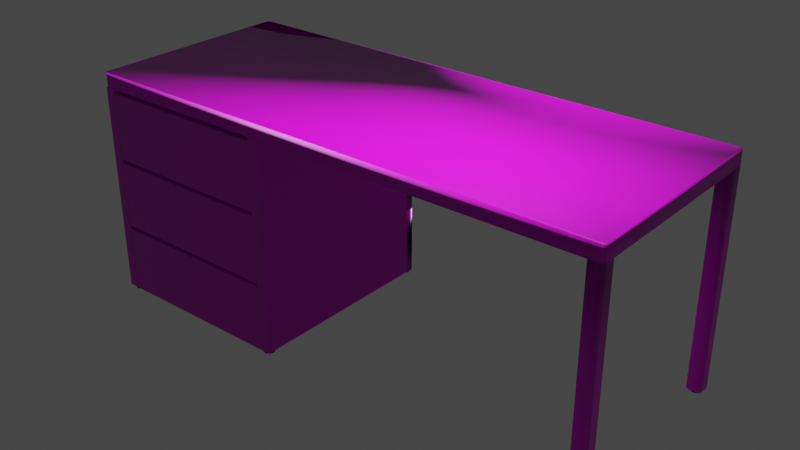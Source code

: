 # Source: Desk.blend  (saved by Blender 2.93.20; exported with 4.5.12 LTS)
import bpy
from mathutils import Matrix  # noqa: F401  (used for matrix-valued properties, if any)

bpy.ops.wm.read_factory_settings(use_empty=True)
scene = bpy.context.scene
scene.name = 'Scene'

# ---- collections
col_collection = bpy.data.collections.new('Collection'); scene.collection.children.link(col_collection)

# ---- images (referenced by path relative to the original .blend; pixels are not part of the script)
import os
ASSET_DIR = os.environ.get("B2B_ASSET_DIR", "")  # directory of the original .blend (textures are referenced by path, not embedded)
HERE = os.path.dirname(os.path.abspath(__file__))  # packed textures are extracted next to this script under _unpacked/

def load_image(name, relpath, width, height, colorspace="sRGB"):
    """Load a texture the original file referenced (path relative to the .blend, or extracted next to this script)."""
    p = next((c for c in (os.path.join(HERE, relpath), os.path.join(ASSET_DIR, relpath)) if relpath and os.path.exists(c)), "")
    if p:
        img = bpy.data.images.load(p, check_existing=True)
        img.name = name
    else:  # same state as the original file: an image datablock whose file is absent (Cycles renders it pink)
        img = bpy.data.images.new(name, width, height)
        img.source = "FILE"
        img.filepath = "//" + (relpath or name)
    img.colorspace_settings.name = colorspace
    return img
img_wood_016_normal_jpg = load_image('Wood_016_normal.jpg', 'Wood_016_SD/Wood_016_normal.jpg', 1024, 1024, 'Non-Color')
img_wood_016_ambientocclusion_jpg = load_image('Wood_016_ambientOcclusion.jpg', 'Wood_016_SD/Wood_016_ambientOcclusion.jpg', 1024, 1024, 'sRGB')
img_wood_016_basecolor_jpg = load_image('Wood_016_basecolor.jpg', 'Wood_016_SD/Wood_016_basecolor.jpg', 1024, 1024, 'sRGB')
img_wood_016_height_png = load_image('Wood_016_height.png', 'Wood_016_SD/Wood_016_height.png', 1024, 1024, 'sRGB')
img_wood_016_roughness_jpg = load_image('Wood_016_roughness.jpg', 'Wood_016_SD/Wood_016_roughness.jpg', 1024, 1024, 'Non-Color')

# ---- materials (node trees are filled in below, after node groups)
mat_woodendesk = bpy.data.materials.new('WoodenDesk')
mat_woodendesk.alpha_threshold = 0.0
mat_woodendesk.use_transparent_shadow = False
mat_woodendesk.line_color = (0.0, 0.0, 0.0, 1.0)
mat_material = bpy.data.materials.new('Material')
mat_material.use_transparent_shadow = False
mat_material.diffuse_color = (0.0, 0.0, 0.0, 1.0)
mat_woodendesk_001 = bpy.data.materials.new('WoodenDesk.001')
mat_woodendesk_001.alpha_threshold = 0.0
mat_woodendesk_001.use_transparent_shadow = False
mat_woodendesk_001.line_color = (0.0, 0.0, 0.0, 1.0)
mat_handle = bpy.data.materials.new('Handle')
mat_handle.use_transparent_shadow = False

# ---- material node trees
mat_woodendesk.use_nodes = True; mat_woodendesk.node_tree.nodes.clear()
_N = mat_woodendesk.node_tree.nodes; _L = mat_woodendesk.node_tree.links
n0 = _N.new('ShaderNodeOutputMaterial'); n0.name = 'Material Output'; n0.location = (1140, 300)
n1 = _N.new('ShaderNodeNormalMap'); n1.name = 'Normal Map'; n1.location = (280, -240)
n2 = _N.new('ShaderNodeTexImage'); n2.name = 'Image Texture.001'; n2.location = (-60, -300)
n2.image = img_wood_016_normal_jpg
n3 = _N.new('ShaderNodeBump'); n3.name = 'Bump'; n3.location = (600, -140)
n3.inputs[0].default_value = 0.4
n3.inputs[1].default_value = 1.0
n3.inputs[2].default_value = 1.0
n4 = _N.new('ShaderNodeBsdfPrincipled'); n4.name = 'Principled BSDF'; n4.location = (850, 300)
n4.distribution = 'GGX'
n4.subsurface_method = 'BURLEY'
n4.inputs[2].default_value = 0.4
n4.inputs[3].default_value = 1.45
n4.inputs[27].default_value = (0.0, 0.0, 0.0, 1.0)
n4.inputs[28].default_value = 1.0
n5 = _N.new('ShaderNodeMix'); n5.name = 'Mix'; n5.location = (580, 360)
n5.data_type = 'RGBA'
n5.blend_type = 'OVERLAY'
n6 = _N.new('ShaderNodeValToRGB'); n6.name = 'ColorRamp'; n6.location = (200, 260)
while len(n6.color_ramp.elements) > 1: n6.color_ramp.elements.remove(n6.color_ramp.elements[-1])
n6.color_ramp.elements[0].position = 0.5682; n6.color_ramp.elements[0].color = (0.0, 0.0, 0.0, 1.0)
_e = n6.color_ramp.elements.new(1.0); _e.color = (1.0, 1.0, 1.0, 1.0)
n7 = _N.new('ShaderNodeTexImage'); n7.name = 'Image Texture.003'; n7.location = (-140, 360)
n7.image = img_wood_016_ambientocclusion_jpg
n8 = _N.new('ShaderNodeTexImage'); n8.name = 'Image Texture'; n8.location = (-140, 560)
n8.image = img_wood_016_basecolor_jpg
n9 = _N.new('ShaderNodeTexImage'); n9.name = 'Image Texture.004'; n9.location = (-120, -20)
n9.image = img_wood_016_height_png
n10 = _N.new('ShaderNodeTexImage'); n10.name = 'Image Texture.002'; n10.location = (480, 140)
n10.image = img_wood_016_roughness_jpg
_L.new(n4.outputs[0], n0.inputs[0])
_L.new(n8.outputs[0], n5.inputs[6])
_L.new(n5.outputs[2], n4.inputs[0])
_L.new(n7.outputs[0], n6.inputs[0])
_L.new(n6.outputs[0], n5.inputs[7])
_L.new(n7.outputs[1], n5.inputs[0])
_L.new(n1.outputs[0], n3.inputs[4])
_L.new(n3.outputs[0], n4.inputs[5])
_L.new(n2.outputs[0], n1.inputs[1])
_L.new(n9.outputs[0], n3.inputs[3])
n0.is_active_output = True
mat_woodendesk_001.use_nodes = True; mat_woodendesk_001.node_tree.nodes.clear()
_N = mat_woodendesk_001.node_tree.nodes; _L = mat_woodendesk_001.node_tree.links
n0 = _N.new('ShaderNodeOutputMaterial'); n0.name = 'Material Output'; n0.location = (1140, 300)
n1 = _N.new('ShaderNodeNormalMap'); n1.name = 'Normal Map'; n1.location = (280, -240)
n2 = _N.new('ShaderNodeTexImage'); n2.name = 'Image Texture.001'; n2.location = (-60, -300)
n2.image = img_wood_016_normal_jpg
n3 = _N.new('ShaderNodeBump'); n3.name = 'Bump'; n3.location = (600, -140)
n3.inputs[0].default_value = 0.4
n3.inputs[1].default_value = 1.0
n3.inputs[2].default_value = 1.0
n4 = _N.new('ShaderNodeTexImage'); n4.name = 'Image Texture.004'; n4.location = (-40, -80)
n4.image = img_wood_016_height_png
n5 = _N.new('ShaderNodeBsdfPrincipled'); n5.name = 'Principled BSDF'; n5.location = (850, 300)
n5.distribution = 'GGX'
n5.subsurface_method = 'BURLEY'
n5.inputs[2].default_value = 0.4
n5.inputs[3].default_value = 1.45
n5.inputs[27].default_value = (0.0, 0.0, 0.0, 1.0)
n5.inputs[28].default_value = 1.0
n6 = _N.new('ShaderNodeTexImage'); n6.name = 'Image Texture.002'; n6.location = (480, 140)
n6.image = img_wood_016_roughness_jpg
n7 = _N.new('ShaderNodeMix'); n7.name = 'Mix'; n7.location = (580, 360)
n7.data_type = 'RGBA'
n7.blend_type = 'OVERLAY'
n8 = _N.new('ShaderNodeValToRGB'); n8.name = 'ColorRamp'; n8.location = (200, 260)
while len(n8.color_ramp.elements) > 1: n8.color_ramp.elements.remove(n8.color_ramp.elements[-1])
n8.color_ramp.elements[0].position = 0.5682; n8.color_ramp.elements[0].color = (0.0, 0.0, 0.0, 1.0)
_e = n8.color_ramp.elements.new(1.0); _e.color = (1.0, 1.0, 1.0, 1.0)
n9 = _N.new('ShaderNodeTexImage'); n9.name = 'Image Texture.003'; n9.location = (-140, 360)
n9.image = img_wood_016_ambientocclusion_jpg
n10 = _N.new('ShaderNodeTexImage'); n10.name = 'Image Texture'; n10.location = (-140, 560)
n10.image = img_wood_016_basecolor_jpg
_L.new(n5.outputs[0], n0.inputs[0])
_L.new(n10.outputs[0], n7.inputs[6])
_L.new(n7.outputs[2], n5.inputs[0])
_L.new(n9.outputs[0], n8.inputs[0])
_L.new(n8.outputs[0], n7.inputs[7])
_L.new(n9.outputs[1], n7.inputs[0])
_L.new(n1.outputs[0], n3.inputs[4])
_L.new(n3.outputs[0], n5.inputs[5])
_L.new(n2.outputs[0], n1.inputs[1])
_L.new(n4.outputs[0], n3.inputs[3])
n0.is_active_output = True
mat_handle.use_nodes = True; mat_handle.node_tree.nodes.clear()
_N = mat_handle.node_tree.nodes; _L = mat_handle.node_tree.links
n0 = _N.new('ShaderNodeBsdfPrincipled'); n0.name = 'Principled BSDF'; n0.location = (10, 300)
n0.distribution = 'GGX'
n0.subsurface_method = 'BURLEY'
n0.inputs[0].default_value = (0.7743, 0.7743, 0.7743, 1.0)
n0.inputs[3].default_value = 1.45
n0.inputs[27].default_value = (0.0, 0.0, 0.0, 1.0)
n0.inputs[28].default_value = 1.0
n1 = _N.new('ShaderNodeOutputMaterial'); n1.name = 'Material Output'; n1.location = (300, 300)
_L.new(n0.outputs[0], n1.inputs[0])
n1.is_active_output = True

# ---- world
world_world = bpy.data.worlds.new('World'); scene.world = world_world
world_world.use_nodes = True; world_world.node_tree.nodes.clear()
_N = world_world.node_tree.nodes; _L = world_world.node_tree.links
n0 = _N.new('ShaderNodeOutputWorld'); n0.name = 'World Output'; n0.location = (300, 300)
n1 = _N.new('ShaderNodeBackground'); n1.name = 'Background'; n1.location = (10, 300)
n1.inputs[0].default_value = (0.05088, 0.05088, 0.05088, 1.0)
_L.new(n1.outputs[0], n0.inputs[0])
n0.is_active_output = True
world_world.color = (0.05088, 0.05088, 0.05088)
world_world.use_sun_shadow = False
world_world.sun_shadow_jitter_overblur = 0.0

# ---- lights
light_light = bpy.data.lights.new('Light', 'POINT')
light_light.transmission_factor = 0.0
light_light.energy = 1000.0
light_light.shadow_soft_size = 0.1
light_light.shadow_maximum_resolution = 0.006
light_light.use_absolute_resolution = True
light_light_002 = bpy.data.lights.new('Light.002', 'POINT')
light_light_002.transmission_factor = 0.0
light_light_002.energy = 1000.0
light_light_002.shadow_soft_size = 0.1
light_light_002.shadow_maximum_resolution = 0.006
light_light_002.use_absolute_resolution = True

# ---- meshes
me_cube = bpy.data.meshes.new('Cube')
me_cube.from_pydata([(2.528, 0.9786, 0.07007), (2.507, 1.0, 0.07007), (2.507, 1.0, -0.07007), (2.528, 0.9786, -0.07007), (2.507, -1.0, 0.07007), (2.528, -0.9786, 0.07007), (2.528, -0.9786, -0.07007), (2.507, -1.0, -0.07007), (-2.507, 1.0, 0.07007), (-2.528, 0.9786, 0.07007), (-2.528, 0.9786, -0.07007), (-2.507, 1.0, -0.07007), (-2.528, -0.9786, 0.07007), (-2.507, -1.0, 0.07007), (-2.507, -1.0, -0.07007), (-2.528, -0.9786, -0.07007)], [], [(10, 11, 2, 3, 6, 7, 14, 15), (15, 12, 9, 10), (7, 4, 13, 14), (0, 1, 8, 9, 12, 13, 4, 5), (3, 0, 5, 6), (0, 3, 2, 1), (14, 13, 12, 15), (4, 7, 6, 5), (8, 11, 10, 9), (11, 8, 1, 2)])
me_cube.polygons.foreach_set('use_smooth', [True] * 10)
_uv = me_cube.uv_layers.new(name='UVMap')
_uv.uv.foreach_set('vector', [-1.013, 0.5124, -1.008, 0.5016, -0.008434, 0.5016, -0.004177, 0.5124, -0.004177, 1.499, -0.008434, 1.51, -1.008, 1.51, -1.013, 1.499, 0.4864, -0.3745, 0.5136, -0.3745, 0.5136, 0.169, 0.4864, 0.169, -0.004177, 0.5942, 1.004, 0.5942, 1.004, 0.6875, -0.004177, 0.6875, 1.004, 0.5124, 1.008, 0.5016, 2.008, 0.5016, 2.013, 0.5124, 2.013, 1.499, 2.008, 1.51, 1.008, 1.51, 1.004, 1.499, 0.4864, 0.7362, 0.5136, 0.7362, 0.5136, 1.28, 0.4864, 1.28, 1.004, 0.5007, -0.004177, 0.5007, -0.004177, 0.4993, 1.004, 0.4993, -0.004177, 0.3115, 1.004, 0.3115, 1.004, 0.3125, -0.004177, 0.3125, 1.004, 0.5942, -0.004177, 0.5942, -0.004177, 0.5928, 1.004, 0.5928, 1.004, 0.406, -0.004177, 0.406, -0.004177, 0.4046, 1.004, 0.4046, -0.004177, 0.406, 1.004, 0.406, 1.004, 0.4993, -0.004177, 0.4993])
me_cube.materials.append(mat_woodendesk)
me_cube.use_remesh_preserve_volume = False
me_cube.use_remesh_preserve_attributes = False
me_cube.use_mirror_vertex_groups = False
me_cube.update()
me_cube_004 = bpy.data.meshes.new('Cube.004')
me_cube_004.from_pydata([(1.0, 0.883, 0.3333), (1.0, 0.883, -1.667), (1.0, -1.0, 0.3333), (1.0, -1.0, -1.667), (0.8966, 0.883, 0.3333), (0.8966, 0.883, -1.667), (0.8966, -1.0, 0.3333), (0.8966, -1.0, -1.667)], [], [(1, 3, 2, 0), (5, 4, 6, 7), (2, 3, 7, 6), (1, 0, 4, 5), (3, 1, 5, 7), (0, 2, 6, 4)])
_uv = me_cube_004.uv_layers.new(name='UVMap')
_uv.uv.foreach_set('vector', [0.4583, 0.5, 0.4583, 0.75, 0.5417, 0.75, 0.5417, 0.5, 0.4583, 0.5, 0.5417, 0.5, 0.5417, 0.75, 0.4583, 0.75, 0.5417, 0.75, 0.4583, 0.75, 0.4583, 0.75, 0.5417, 0.75, 0.4583, 0.5, 0.5417, 0.5, 0.5417, 0.5, 0.4583, 0.5, 0.4583, 0.75, 0.4583, 0.5, 0.4583, 0.5, 0.4583, 0.75, 0.5417, 0.5, 0.5417, 0.75, 0.5417, 0.75, 0.5417, 0.5])
me_cube_004.materials.append(mat_woodendesk)
me_cube_004.use_remesh_preserve_volume = False
me_cube_004.use_remesh_preserve_attributes = False
me_cube_004.use_mirror_vertex_groups = False
me_cube_004.update()
me_cube_006 = bpy.data.meshes.new('Cube.006')
me_cube_006.from_pydata([(1.0, 0.6844, 1.0), (0.6844, 1.0, 1.0), (0.6844, 1.0, -1.0), (1.0, 0.6844, -1.0), (0.6844, -1.0, 1.0), (1.0, -0.6844, 1.0), (1.0, -0.6844, -1.0), (0.6844, -1.0, -1.0), (-0.6844, 1.0, 1.0), (-1.0, 0.6844, 1.0), (-1.0, 0.6844, -1.0), (-0.6844, 1.0, -1.0), (-1.0, -0.6844, 1.0), (-0.6844, -1.0, 1.0), (-0.6844, -1.0, -1.0), (-1.0, -0.6844, -1.0)], [], [(10, 11, 2, 3, 6, 7, 14, 15), (15, 12, 9, 10), (7, 4, 13, 14), (0, 1, 8, 9, 12, 13, 4, 5), (3, 0, 5, 6), (0, 3, 2, 1), (14, 13, 12, 15), (4, 7, 6, 5), (8, 11, 10, 9), (11, 8, 1, 2)])
me_cube_006.polygons.foreach_set('use_smooth', [True] * 10)
_uv = me_cube_006.uv_layers.new(name='UVMap')
_uv.uv.foreach_set('vector', [-1.086, 0.5395, -0.9188, 0.5, -0.1954, 0.5, -0.02855, 0.5395, -0.02855, 0.7105, -0.1954, 0.75, -0.9188, 0.75, -1.086, 0.7105, -0.02855, 0.03945, 1.029, 0.03945, 1.029, 0.2105, -0.02855, 0.2105, -0.02855, 0.7895, 1.029, 0.7895, 1.029, 0.9605, -0.02855, 0.9605, 1.029, 0.5395, 1.195, 0.5, 1.919, 0.5, 2.086, 0.5395, 2.086, 0.7105, 1.919, 0.75, 1.195, 0.75, 1.029, 0.7105, -0.02855, 0.5395, 1.029, 0.5395, 1.029, 0.7105, -0.02855, 0.7105, 1.029, 0.5395, -0.02855, 0.5395, -0.02855, 0.4605, 1.029, 0.4605, -0.02855, 0.0, 1.029, 0.0, 1.029, 0.03945, -0.02855, 0.03945, 1.029, 0.7895, -0.02855, 0.7895, -0.02855, 0.7105, 1.029, 0.7105, 1.029, 0.2895, -0.02855, 0.2895, -0.02855, 0.2105, 1.029, 0.2105, -0.02855, 0.2895, 1.029, 0.2895, 1.029, 0.4605, -0.02855, 0.4605])
me_cube_006.materials.append(mat_woodendesk)
me_cube_006.use_remesh_preserve_volume = False
me_cube_006.use_remesh_preserve_attributes = False
me_cube_006.use_mirror_vertex_groups = False
me_cube_006.update()
me_cube_007 = bpy.data.meshes.new('Cube.007')
me_cube_007.from_pydata([(1.0, 0.6844, 1.0), (0.6844, 1.0, 1.0), (0.6844, 1.0, -1.0), (1.0, 0.6844, -1.0), (0.6844, -1.0, 1.0), (1.0, -0.6844, 1.0), (1.0, -0.6844, -1.0), (0.6844, -1.0, -1.0), (-0.6844, 1.0, 1.0), (-1.0, 0.6844, 1.0), (-1.0, 0.6844, -1.0), (-0.6844, 1.0, -1.0), (-1.0, -0.6844, 1.0), (-0.6844, -1.0, 1.0), (-0.6844, -1.0, -1.0), (-1.0, -0.6844, -1.0)], [], [(10, 11, 2, 3, 6, 7, 14, 15), (15, 12, 9, 10), (7, 4, 13, 14), (0, 1, 8, 9, 12, 13, 4, 5), (3, 0, 5, 6), (0, 3, 2, 1), (14, 13, 12, 15), (4, 7, 6, 5), (8, 11, 10, 9), (11, 8, 1, 2)])
me_cube_007.polygons.foreach_set('use_smooth', [True] * 10)
_uv = me_cube_007.uv_layers.new(name='UVMap')
_uv.uv.foreach_set('vector', [-1.132, 0.5395, -0.9599, 0.5, -0.2155, 0.5, -0.04385, 0.5395, -0.04385, 0.7105, -0.2155, 0.75, -0.9599, 0.75, -1.132, 0.7105, -0.04385, 0.03945, 1.044, 0.03945, 1.044, 0.2105, -0.04385, 0.2105, -0.04385, 0.7895, 1.044, 0.7895, 1.044, 0.9605, -0.04385, 0.9605, 1.044, 0.5395, 1.216, 0.5, 1.96, 0.5, 2.132, 0.5395, 2.132, 0.7105, 1.96, 0.75, 1.216, 0.75, 1.044, 0.7105, -0.04385, 0.5395, 1.044, 0.5395, 1.044, 0.7105, -0.04385, 0.7105, 1.044, 0.5395, -0.04385, 0.5395, -0.04385, 0.4605, 1.044, 0.4605, -0.04385, 0.0, 1.044, 0.0, 1.044, 0.03945, -0.04385, 0.03945, 1.044, 0.7895, -0.04385, 0.7895, -0.04385, 0.7105, 1.044, 0.7105, 1.044, 0.2895, -0.04385, 0.2895, -0.04385, 0.2105, 1.044, 0.2105, -0.04385, 0.2895, 1.044, 0.2895, 1.044, 0.4605, -0.04385, 0.4605])
me_cube_007.materials.append(mat_woodendesk)
me_cube_007.use_remesh_preserve_volume = False
me_cube_007.use_remesh_preserve_attributes = False
me_cube_007.use_mirror_vertex_groups = False
me_cube_007.update()
me_cylinder = bpy.data.meshes.new('Cylinder')
me_cylinder.from_pydata([(0.0, 1.0, -1.0), (0.0, 1.0, 1.0), (0.7071, 0.7071, -1.0), (0.7071, 0.7071, 1.0), (1.0, -4.371e-08, -1.0), (1.0, -4.371e-08, 1.0), (0.7071, -0.7071, -1.0), (0.7071, -0.7071, 1.0), (-8.742e-08, -1.0, -1.0), (-8.742e-08, -1.0, 1.0), (-0.7071, -0.7071, -1.0), (-0.7071, -0.7071, 1.0), (-1.0, 1.192e-08, -1.0), (-1.0, 1.192e-08, 1.0), (-0.7071, 0.7071, -1.0), (-0.7071, 0.7071, 1.0)], [], [(0, 1, 3, 2), (2, 3, 5, 4), (4, 5, 7, 6), (6, 7, 9, 8), (8, 9, 11, 10), (10, 11, 13, 12), (3, 1, 15, 13, 11, 9, 7, 5), (12, 13, 15, 14), (14, 15, 1, 0), (0, 2, 4, 6, 8, 10, 12, 14)])
me_cylinder.polygons.foreach_set('use_smooth', [True] * 10)
_uv = me_cylinder.uv_layers.new(name='UVMap')
_uv.uv.foreach_set('vector', [1.0, 0.5, 1.0, 1.0, 0.875, 1.0, 0.875, 0.5, 0.875, 0.5, 0.875, 1.0, 0.75, 1.0, 0.75, 0.5, 0.75, 0.5, 0.75, 1.0, 0.625, 1.0, 0.625, 0.5, 0.625, 0.5, 0.625, 1.0, 0.5, 1.0, 0.5, 0.5, 0.5, 0.5, 0.5, 1.0, 0.375, 1.0, 0.375, 0.5, 0.375, 0.5, 0.375, 1.0, 0.25, 1.0, 0.25, 0.5, 0.4197, 0.4197, 0.25, 0.49, 0.08029, 0.4197, 0.01, 0.25, 0.08029, 0.08029, 0.25, 0.01, 0.4197, 0.08029, 0.49, 0.25, 0.25, 0.5, 0.25, 1.0, 0.125, 1.0, 0.125, 0.5, 0.125, 0.5, 0.125, 1.0, 0.0, 1.0, 0.0, 0.5, 0.75, 0.49, 0.9197, 0.4197, 0.99, 0.25, 0.9197, 0.08029, 0.75, 0.01, 0.5803, 0.08029, 0.51, 0.25, 0.5803, 0.4197])
me_cylinder.materials.append(mat_material)
me_cylinder.use_remesh_fix_poles = True
me_cylinder.use_remesh_preserve_attributes = False
me_cylinder.update()
me_cylinder_001 = bpy.data.meshes.new('Cylinder.001')
me_cylinder_001.from_pydata([(0.0, 1.0, -1.0), (0.0, 1.0, 1.0), (0.7071, 0.7071, -1.0), (0.7071, 0.7071, 1.0), (1.0, -4.371e-08, -1.0), (1.0, -4.371e-08, 1.0), (0.7071, -0.7071, -1.0), (0.7071, -0.7071, 1.0), (-8.742e-08, -1.0, -1.0), (-8.742e-08, -1.0, 1.0), (-0.7071, -0.7071, -1.0), (-0.7071, -0.7071, 1.0), (-1.0, 1.192e-08, -1.0), (-1.0, 1.192e-08, 1.0), (-0.7071, 0.7071, -1.0), (-0.7071, 0.7071, 1.0)], [], [(0, 1, 3, 2), (2, 3, 5, 4), (4, 5, 7, 6), (6, 7, 9, 8), (8, 9, 11, 10), (10, 11, 13, 12), (3, 1, 15, 13, 11, 9, 7, 5), (12, 13, 15, 14), (14, 15, 1, 0), (0, 2, 4, 6, 8, 10, 12, 14)])
me_cylinder_001.polygons.foreach_set('use_smooth', [True] * 10)
_uv = me_cylinder_001.uv_layers.new(name='UVMap')
_uv.uv.foreach_set('vector', [1.0, 0.5, 1.0, 1.0, 0.875, 1.0, 0.875, 0.5, 0.875, 0.5, 0.875, 1.0, 0.75, 1.0, 0.75, 0.5, 0.75, 0.5, 0.75, 1.0, 0.625, 1.0, 0.625, 0.5, 0.625, 0.5, 0.625, 1.0, 0.5, 1.0, 0.5, 0.5, 0.5, 0.5, 0.5, 1.0, 0.375, 1.0, 0.375, 0.5, 0.375, 0.5, 0.375, 1.0, 0.25, 1.0, 0.25, 0.5, 0.4197, 0.4197, 0.25, 0.49, 0.08029, 0.4197, 0.01, 0.25, 0.08029, 0.08029, 0.25, 0.01, 0.4197, 0.08029, 0.49, 0.25, 0.25, 0.5, 0.25, 1.0, 0.125, 1.0, 0.125, 0.5, 0.125, 0.5, 0.125, 1.0, 0.0, 1.0, 0.0, 0.5, 0.75, 0.49, 0.9197, 0.4197, 0.99, 0.25, 0.9197, 0.08029, 0.75, 0.01, 0.5803, 0.08029, 0.51, 0.25, 0.5803, 0.4197])
me_cylinder_001.materials.append(mat_material)
me_cylinder_001.use_remesh_fix_poles = True
me_cylinder_001.use_remesh_preserve_attributes = False
me_cylinder_001.update()
me_cylinder_003 = bpy.data.meshes.new('Cylinder.003')
me_cylinder_003.from_pydata([(0.0, 1.0, -1.0), (0.0, 1.0, 1.0), (0.7071, 0.7071, -1.0), (0.7071, 0.7071, 1.0), (1.0, -4.371e-08, -1.0), (1.0, -4.371e-08, 1.0), (0.7071, -0.7071, -1.0), (0.7071, -0.7071, 1.0), (-8.742e-08, -1.0, -1.0), (-8.742e-08, -1.0, 1.0), (-0.7071, -0.7071, -1.0), (-0.7071, -0.7071, 1.0), (-1.0, 1.192e-08, -1.0), (-1.0, 1.192e-08, 1.0), (-0.7071, 0.7071, -1.0), (-0.7071, 0.7071, 1.0)], [], [(0, 1, 3, 2), (2, 3, 5, 4), (4, 5, 7, 6), (6, 7, 9, 8), (8, 9, 11, 10), (10, 11, 13, 12), (3, 1, 15, 13, 11, 9, 7, 5), (12, 13, 15, 14), (14, 15, 1, 0), (0, 2, 4, 6, 8, 10, 12, 14)])
me_cylinder_003.polygons.foreach_set('use_smooth', [True] * 10)
_uv = me_cylinder_003.uv_layers.new(name='UVMap')
_uv.uv.foreach_set('vector', [1.0, 0.5, 1.0, 1.0, 0.875, 1.0, 0.875, 0.5, 0.875, 0.5, 0.875, 1.0, 0.75, 1.0, 0.75, 0.5, 0.75, 0.5, 0.75, 1.0, 0.625, 1.0, 0.625, 0.5, 0.625, 0.5, 0.625, 1.0, 0.5, 1.0, 0.5, 0.5, 0.5, 0.5, 0.5, 1.0, 0.375, 1.0, 0.375, 0.5, 0.375, 0.5, 0.375, 1.0, 0.25, 1.0, 0.25, 0.5, 0.4197, 0.4197, 0.25, 0.49, 0.08029, 0.4197, 0.01, 0.25, 0.08029, 0.08029, 0.25, 0.01, 0.4197, 0.08029, 0.49, 0.25, 0.25, 0.5, 0.25, 1.0, 0.125, 1.0, 0.125, 0.5, 0.125, 0.5, 0.125, 1.0, 0.0, 1.0, 0.0, 0.5, 0.75, 0.49, 0.9197, 0.4197, 0.99, 0.25, 0.9197, 0.08029, 0.75, 0.01, 0.5803, 0.08029, 0.51, 0.25, 0.5803, 0.4197])
me_cylinder_003.materials.append(mat_material)
me_cylinder_003.use_remesh_fix_poles = True
me_cylinder_003.use_remesh_preserve_attributes = False
me_cylinder_003.update()
me_cylinder_002 = bpy.data.meshes.new('Cylinder.002')
me_cylinder_002.from_pydata([(0.0, 1.0, -1.0), (0.0, 1.0, 1.0), (0.7071, 0.7071, -1.0), (0.7071, 0.7071, 1.0), (1.0, -4.371e-08, -1.0), (1.0, -4.371e-08, 1.0), (0.7071, -0.7071, -1.0), (0.7071, -0.7071, 1.0), (-8.742e-08, -1.0, -1.0), (-8.742e-08, -1.0, 1.0), (-0.7071, -0.7071, -1.0), (-0.7071, -0.7071, 1.0), (-1.0, 1.192e-08, -1.0), (-1.0, 1.192e-08, 1.0), (-0.7071, 0.7071, -1.0), (-0.7071, 0.7071, 1.0)], [], [(0, 1, 3, 2), (2, 3, 5, 4), (4, 5, 7, 6), (6, 7, 9, 8), (8, 9, 11, 10), (10, 11, 13, 12), (3, 1, 15, 13, 11, 9, 7, 5), (12, 13, 15, 14), (14, 15, 1, 0), (0, 2, 4, 6, 8, 10, 12, 14)])
me_cylinder_002.polygons.foreach_set('use_smooth', [True] * 10)
_uv = me_cylinder_002.uv_layers.new(name='UVMap')
_uv.uv.foreach_set('vector', [1.0, 0.5, 1.0, 1.0, 0.875, 1.0, 0.875, 0.5, 0.875, 0.5, 0.875, 1.0, 0.75, 1.0, 0.75, 0.5, 0.75, 0.5, 0.75, 1.0, 0.625, 1.0, 0.625, 0.5, 0.625, 0.5, 0.625, 1.0, 0.5, 1.0, 0.5, 0.5, 0.5, 0.5, 0.5, 1.0, 0.375, 1.0, 0.375, 0.5, 0.375, 0.5, 0.375, 1.0, 0.25, 1.0, 0.25, 0.5, 0.4197, 0.4197, 0.25, 0.49, 0.08029, 0.4197, 0.01, 0.25, 0.08029, 0.08029, 0.25, 0.01, 0.4197, 0.08029, 0.49, 0.25, 0.25, 0.5, 0.25, 1.0, 0.125, 1.0, 0.125, 0.5, 0.125, 0.5, 0.125, 1.0, 0.0, 1.0, 0.0, 0.5, 0.75, 0.49, 0.9197, 0.4197, 0.99, 0.25, 0.9197, 0.08029, 0.75, 0.01, 0.5803, 0.08029, 0.51, 0.25, 0.5803, 0.4197])
me_cylinder_002.materials.append(mat_material)
me_cylinder_002.use_remesh_fix_poles = True
me_cylinder_002.use_remesh_preserve_attributes = False
me_cylinder_002.update()
me_cylinder_005 = bpy.data.meshes.new('Cylinder.005')
me_cylinder_005.from_pydata([(0.0, 1.0, -1.0), (0.0, 1.0, 1.0), (0.7071, 0.7071, -1.0), (0.7071, 0.7071, 1.0), (1.0, -4.371e-08, -1.0), (1.0, -4.371e-08, 1.0), (0.7071, -0.7071, -1.0), (0.7071, -0.7071, 1.0), (-8.742e-08, -1.0, -1.0), (-8.742e-08, -1.0, 1.0), (-0.7071, -0.7071, -1.0), (-0.7071, -0.7071, 1.0), (-1.0, 1.192e-08, -1.0), (-1.0, 1.192e-08, 1.0), (-0.7071, 0.7071, -1.0), (-0.7071, 0.7071, 1.0)], [], [(0, 1, 3, 2), (2, 3, 5, 4), (4, 5, 7, 6), (6, 7, 9, 8), (8, 9, 11, 10), (10, 11, 13, 12), (3, 1, 15, 13, 11, 9, 7, 5), (12, 13, 15, 14), (14, 15, 1, 0), (0, 2, 4, 6, 8, 10, 12, 14)])
me_cylinder_005.polygons.foreach_set('use_smooth', [True] * 10)
_uv = me_cylinder_005.uv_layers.new(name='UVMap')
_uv.uv.foreach_set('vector', [1.0, 0.5, 1.0, 1.0, 0.875, 1.0, 0.875, 0.5, 0.875, 0.5, 0.875, 1.0, 0.75, 1.0, 0.75, 0.5, 0.75, 0.5, 0.75, 1.0, 0.625, 1.0, 0.625, 0.5, 0.625, 0.5, 0.625, 1.0, 0.5, 1.0, 0.5, 0.5, 0.5, 0.5, 0.5, 1.0, 0.375, 1.0, 0.375, 0.5, 0.375, 0.5, 0.375, 1.0, 0.25, 1.0, 0.25, 0.5, 0.4197, 0.4197, 0.25, 0.49, 0.08029, 0.4197, 0.01, 0.25, 0.08029, 0.08029, 0.25, 0.01, 0.4197, 0.08029, 0.49, 0.25, 0.25, 0.5, 0.25, 1.0, 0.125, 1.0, 0.125, 0.5, 0.125, 0.5, 0.125, 1.0, 0.0, 1.0, 0.0, 0.5, 0.75, 0.49, 0.9197, 0.4197, 0.99, 0.25, 0.9197, 0.08029, 0.75, 0.01, 0.5803, 0.08029, 0.51, 0.25, 0.5803, 0.4197])
me_cylinder_005.materials.append(mat_material)
me_cylinder_005.use_remesh_fix_poles = True
me_cylinder_005.use_remesh_preserve_attributes = False
me_cylinder_005.update()
me_cylinder_004 = bpy.data.meshes.new('Cylinder.004')
me_cylinder_004.from_pydata([(0.0, 1.0, -1.0), (0.0, 1.0, 1.0), (0.7071, 0.7071, -1.0), (0.7071, 0.7071, 1.0), (1.0, -4.371e-08, -1.0), (1.0, -4.371e-08, 1.0), (0.7071, -0.7071, -1.0), (0.7071, -0.7071, 1.0), (-8.742e-08, -1.0, -1.0), (-8.742e-08, -1.0, 1.0), (-0.7071, -0.7071, -1.0), (-0.7071, -0.7071, 1.0), (-1.0, 1.192e-08, -1.0), (-1.0, 1.192e-08, 1.0), (-0.7071, 0.7071, -1.0), (-0.7071, 0.7071, 1.0)], [], [(0, 1, 3, 2), (2, 3, 5, 4), (4, 5, 7, 6), (6, 7, 9, 8), (8, 9, 11, 10), (10, 11, 13, 12), (3, 1, 15, 13, 11, 9, 7, 5), (12, 13, 15, 14), (14, 15, 1, 0), (0, 2, 4, 6, 8, 10, 12, 14)])
me_cylinder_004.polygons.foreach_set('use_smooth', [True] * 10)
_uv = me_cylinder_004.uv_layers.new(name='UVMap')
_uv.uv.foreach_set('vector', [1.0, 0.5, 1.0, 1.0, 0.875, 1.0, 0.875, 0.5, 0.875, 0.5, 0.875, 1.0, 0.75, 1.0, 0.75, 0.5, 0.75, 0.5, 0.75, 1.0, 0.625, 1.0, 0.625, 0.5, 0.625, 0.5, 0.625, 1.0, 0.5, 1.0, 0.5, 0.5, 0.5, 0.5, 0.5, 1.0, 0.375, 1.0, 0.375, 0.5, 0.375, 0.5, 0.375, 1.0, 0.25, 1.0, 0.25, 0.5, 0.4197, 0.4197, 0.25, 0.49, 0.08029, 0.4197, 0.01, 0.25, 0.08029, 0.08029, 0.25, 0.01, 0.4197, 0.08029, 0.49, 0.25, 0.25, 0.5, 0.25, 1.0, 0.125, 1.0, 0.125, 0.5, 0.125, 0.5, 0.125, 1.0, 0.0, 1.0, 0.0, 0.5, 0.75, 0.49, 0.9197, 0.4197, 0.99, 0.25, 0.9197, 0.08029, 0.75, 0.01, 0.5803, 0.08029, 0.51, 0.25, 0.5803, 0.4197])
me_cylinder_004.materials.append(mat_material)
me_cylinder_004.use_remesh_fix_poles = True
me_cylinder_004.use_remesh_preserve_attributes = False
me_cylinder_004.update()
me_cube_026 = bpy.data.meshes.new('Cube.026')
me_cube_026.from_pydata([(1.0, 0.883, 0.3333), (1.0, 0.883, -0.3333), (-1.0, 0.883, 0.3333), (-1.0, 0.883, -0.3333), (0.8966, -1.0, 0.2935), (0.7932, 0.883, 0.2935), (0.7932, -1.0, 0.2935), (0.7932, 0.883, -0.3333), (0.7932, -1.0, -0.3333), (0.8966, 0.883, 0.2935), (0.8966, 0.883, -0.3333), (0.8966, -1.0, -0.3333), (-0.7891, -1.0, 0.2935), (-0.8925, 0.883, 0.2935), (-0.8925, -1.0, 0.2935), (-0.8925, 0.883, -0.3333), (-0.8925, -1.0, -0.3333), (-0.7891, 0.883, 0.2935), (-0.7891, 0.883, -0.3333), (-0.7891, -1.0, -0.3333), (-0.7891, -0.9154, 0.2935), (0.7932, -0.9154, 0.2935), (0.7932, -0.9154, -0.3333), (-0.7891, -0.9154, -0.3333), (0.7932, -1.0, 0.2935), (-0.7891, -1.0, 0.2935), (-0.7891, -1.0, -0.3333), (0.7932, -1.0, -0.3333), (-0.7891, -0.9154, -0.3333), (-0.7891, 0.883, -0.3333), (0.7932, -0.9154, -0.3333), (-0.7891, -0.9154, -0.3333), (-0.7891, 0.883, -0.3333), (0.7932, -0.9154, -0.3333), (-0.7891, -0.9154, -0.2628), (-0.7891, 0.883, -0.2628), (0.7932, -0.9154, -0.2628), (0.7932, 0.883, -0.2628), (0.7932, 0.883, -0.3333), (0.7932, 0.883, -0.3333), (0.9639, 1.0, 0.3333), (1.0, 0.9639, 0.3333), (1.0, 0.9639, -0.3333), (0.9639, 1.0, -0.3333), (-0.9639, 1.0, -0.3333), (-1.0, 0.9639, -0.3333), (-1.0, 0.9639, 0.3333), (-0.9639, 1.0, 0.3333)], [], [(42, 43, 44, 45, 3, 1), (3, 2, 0, 1), (41, 42, 1, 0), (45, 46, 2, 3), (46, 47, 40, 41, 0, 2), (11, 4, 9, 10), (8, 7, 5, 6), (7, 8, 11, 10), (6, 5, 9, 4), (8, 6, 4, 11), (5, 7, 10, 9), (19, 12, 17, 18), (16, 15, 13, 14), (15, 16, 19, 18), (14, 13, 17, 12), (16, 14, 12, 19), (13, 15, 18, 17), (22, 23, 20, 21), (27, 24, 25, 26), (22, 21, 24, 27), (23, 22, 27, 26), (20, 23, 26, 25), (21, 20, 25, 24), (28, 29, 32, 31), (29, 28, 30, 39), (30, 28, 31, 33), (31, 32, 35, 34), (33, 31, 34, 36), (35, 37, 36, 34), (38, 33, 36, 37), (32, 38, 37, 35), (39, 30, 33, 38), (29, 39, 38, 32), (40, 43, 42, 41), (46, 45, 44, 47), (40, 47, 44, 43)])
me_cube_026.polygons.foreach_set('use_smooth', [0, 1, 1, 1, 0, 0, 1, 0, 0, 0, 0, 1, 0, 0, 0, 0, 0, 1, 0, 0, 0, 0, 0, 0, 0, 0, 0, 0, 1, 0, 0, 0, 0, 1, 1, 1])
me_cube_026.polygons.foreach_set('material_index', [0, 0, 0, 0, 0, 1, 1, 1, 1, 1, 1, 0, 0, 0, 0, 0, 0, 0, 0, 0, 0, 0, 0, 0, 0, 0, 0, 0, 0, 0, 0, 0, 0, 0, 0, 0])
_uv = me_cube_026.uv_layers.new(name='UVMap')
_uv.uv.foreach_set('vector', [0.5, 0.5417, 0.4955, 0.5417, 0.2545, 0.5417, 0.25, 0.5417, 0.25, 0.5417, 0.5, 0.5417, 0.25, 0.5417, 0.25, 0.4583, 0.5, 0.4583, 0.5, 0.5417, 0.5, 0.4583, 0.5, 0.5417, 0.5, 0.5417, 0.5, 0.4583, 0.25, 0.5417, 0.25, 0.4583, 0.25, 0.4583, 0.25, 0.5417, 0.03374, 0.3003, 0.04096, 0.3075, 0.04096, 0.6925, 0.03374, 0.6997, 0.01759, 0.6997, 0.01759, 0.3003, -2.98e-08, 0.5417, 0.0, 0.4583, 0.25, 0.4583, 0.25, 0.5417, -2.98e-08, 0.5417, 0.25, 0.5417, 0.25, 0.4583, 0.0, 0.4583, 0.25, 0.5417, -2.98e-08, 0.5417, -2.98e-08, 0.5417, 0.25, 0.5417, 0.0, 0.4583, 0.25, 0.4583, 0.25, 0.5208, 0.0, 0.5208, -2.98e-08, 0.5417, 0.0, 0.4583, 0.0, 0.4583, -2.98e-08, 0.5417, 0.25, 0.4583, 0.25, 0.5417, 0.25, 0.5417, 0.25, 0.4583, -2.98e-08, 0.5417, 0.0, 0.4583, 0.25, 0.4583, 0.25, 0.5417, -2.98e-08, 0.5417, 0.25, 0.5417, 0.25, 0.4583, 0.0, 0.4583, 0.25, 0.5417, -2.98e-08, 0.5417, -2.98e-08, 0.5417, 0.25, 0.5417, 0.0, 0.5208, 0.25, 0.5208, 0.25, 0.4583, 0.0, 0.4583, -2.98e-08, 0.5417, 0.0, 0.4583, 0.0, 0.4583, -2.98e-08, 0.5417, 0.25, 0.4583, 0.25, 0.5417, 0.25, 0.5417, 0.25, 0.4583, 0.75, 0.5417, 1.0, 0.5417, 1.0, 0.4583, 0.75, 0.4583, 0.75, 0.5417, 0.75, 0.4583, 1.0, 0.4583, 1.0, 0.5417, 0.75, 0.5417, 0.75, 0.4583, 0.75, 0.4583, 0.75, 0.5417, 1.0, 0.5417, 0.75, 0.5417, 0.75, 0.5417, 1.0, 0.5417, 1.0, 0.4583, 1.0, 0.5417, 1.0, 0.5417, 1.0, 0.4583, 0.75, 0.5208, 1.0, 0.5208, 1.0, 0.4583, 0.75, 0.4583, -2.98e-08, 0.5417, 0.25, 0.5417, 0.25, 0.5417, -2.98e-08, 0.5417, 0.375, 0.8542, 0.375, 0.5417, 0.75, 0.5417, 0.75, 0.8542, 0.75, 0.5417, -2.98e-08, 0.5417, -2.98e-08, 0.5417, 0.75, 0.5417, -2.98e-08, 0.5417, 0.25, 0.5417, 0.25, 0.5417, -2.98e-08, 0.5417, 0.75, 0.5417, -2.98e-08, 0.5417, -2.98e-08, 0.5417, 0.75, 0.5417, 0.2605, 0.6744, 0.6145, 0.6744, 0.6145, 0.409, 0.2605, 0.409, 0.5, 0.5417, 0.75, 0.5417, 0.75, 0.5417, 0.5, 0.5417, 0.25, 0.5417, 0.5, 0.5417, 0.5, 0.5417, 0.25, 0.5417, 0.5, 0.5417, 0.75, 0.5417, 0.75, 0.5417, 0.5, 0.5417, 0.25, 0.5417, 0.5, 0.5417, 0.5, 0.5417, 0.25, 0.5417, 0.4955, 0.4583, 0.4955, 0.5417, 0.5, 0.5417, 0.5, 0.4583, 0.25, 0.4583, 0.25, 0.5417, 0.2545, 0.5417, 0.2545, 0.4583, 0.4955, 0.4583, 0.2545, 0.4583, 0.2545, 0.5417, 0.4955, 0.5417])
me_cube_026.materials.append(mat_woodendesk_001)
me_cube_026.materials.append(mat_woodendesk_001)
me_cube_026.use_remesh_preserve_volume = False
me_cube_026.use_remesh_preserve_attributes = False
me_cube_026.use_mirror_vertex_groups = False
me_cube_026.update()
me_cube_025 = bpy.data.meshes.new('Cube.025')
me_cube_025.from_pydata([(-1.0, -0.7389, -0.4871), (-1.0, -0.7389, 0.4871), (-1.0, 0.7389, -1.0), (-1.0, 0.7389, 1.0), (1.0, -0.7389, -0.4871), (1.0, -0.7389, 0.4871), (1.0, 0.7389, -1.0), (1.0, 0.7389, 1.0)], [], [(0, 1, 3, 2), (2, 3, 7, 6), (6, 7, 5, 4), (4, 5, 1, 0), (2, 6, 4, 0), (7, 3, 1, 5)])
me_cube_025.polygons.foreach_set('use_smooth', [True] * 6)
_uv = me_cube_025.uv_layers.new(name='UVMap')
_uv.uv.foreach_set('vector', [0.375, 0.0, 0.625, 0.0, 0.625, 0.25, 0.375, 0.25, 0.375, 0.25, 0.625, 0.25, 0.625, 0.5, 0.375, 0.5, 0.375, 0.5, 0.625, 0.5, 0.625, 0.75, 0.375, 0.75, 0.375, 0.75, 0.625, 0.75, 0.625, 1.0, 0.375, 1.0, 0.125, 0.5, 0.375, 0.5, 0.375, 0.75, 0.125, 0.75, 0.625, 0.5, 0.875, 0.5, 0.875, 0.75, 0.625, 0.75])
me_cube_025.materials.append(mat_handle)
me_cube_025.use_remesh_fix_poles = True
me_cube_025.use_remesh_preserve_attributes = False
me_cube_025.update()
me_cube_032 = bpy.data.meshes.new('Cube.032')
me_cube_032.from_pydata([(1.0, 0.883, 0.3333), (1.0, 0.883, -1.667), (1.0, -1.0, 0.3333), (1.0, -1.0, -1.667), (0.8966, 0.883, 0.3333), (0.8966, 0.883, -1.667), (0.8966, -1.0, 0.3333), (0.8966, -1.0, -1.667)], [], [(1, 3, 2, 0), (5, 4, 6, 7), (2, 3, 7, 6), (1, 0, 4, 5), (3, 1, 5, 7), (0, 2, 6, 4)])
_uv = me_cube_032.uv_layers.new(name='UVMap')
_uv.uv.foreach_set('vector', [0.4583, 0.5, 0.4583, 0.75, 0.5417, 0.75, 0.5417, 0.5, 0.4583, 0.5, 0.5417, 0.5, 0.5417, 0.75, 0.4583, 0.75, 0.5417, 0.75, 0.4583, 0.75, 0.4583, 0.75, 0.5417, 0.75, 0.4583, 0.5, 0.5417, 0.5, 0.5417, 0.5, 0.4583, 0.5, 0.4583, 0.75, 0.4583, 0.5, 0.4583, 0.5, 0.4583, 0.75, 0.5417, 0.5, 0.5417, 0.75, 0.5417, 0.75, 0.5417, 0.5])
me_cube_032.materials.append(mat_woodendesk)
me_cube_032.use_remesh_preserve_volume = False
me_cube_032.use_remesh_preserve_attributes = False
me_cube_032.use_mirror_vertex_groups = False
me_cube_032.update()
me_cube_013 = bpy.data.meshes.new('Cube.013')
me_cube_013.from_pydata([(-1.0, -0.7389, -0.4871), (-1.0, -0.7389, 0.4871), (-1.0, 0.7389, -1.0), (-1.0, 0.7389, 1.0), (1.0, -0.7389, -0.4871), (1.0, -0.7389, 0.4871), (1.0, 0.7389, -1.0), (1.0, 0.7389, 1.0)], [], [(0, 1, 3, 2), (2, 3, 7, 6), (6, 7, 5, 4), (4, 5, 1, 0), (2, 6, 4, 0), (7, 3, 1, 5)])
me_cube_013.polygons.foreach_set('use_smooth', [True] * 6)
_uv = me_cube_013.uv_layers.new(name='UVMap')
_uv.uv.foreach_set('vector', [0.375, 0.0, 0.625, 0.0, 0.625, 0.25, 0.375, 0.25, 0.375, 0.25, 0.625, 0.25, 0.625, 0.5, 0.375, 0.5, 0.375, 0.5, 0.625, 0.5, 0.625, 0.75, 0.375, 0.75, 0.375, 0.75, 0.625, 0.75, 0.625, 1.0, 0.375, 1.0, 0.125, 0.5, 0.375, 0.5, 0.375, 0.75, 0.125, 0.75, 0.625, 0.5, 0.875, 0.5, 0.875, 0.75, 0.625, 0.75])
me_cube_013.materials.append(mat_handle)
me_cube_013.use_remesh_fix_poles = True
me_cube_013.use_remesh_preserve_attributes = False
me_cube_013.update()
me_cube_012 = bpy.data.meshes.new('Cube.012')
me_cube_012.from_pydata([(1.0, 0.883, 0.3333), (1.0, 0.883, -0.3333), (-1.0, 0.883, 0.3333), (-1.0, 0.883, -0.3333), (0.8966, -1.0, 0.2935), (0.7932, 0.883, 0.2935), (0.7932, -1.0, 0.2935), (0.7932, 0.883, -0.3333), (0.7932, -1.0, -0.3333), (0.8966, 0.883, 0.2935), (0.8966, 0.883, -0.3333), (0.8966, -1.0, -0.3333), (-0.7891, -1.0, 0.2935), (-0.8925, 0.883, 0.2935), (-0.8925, -1.0, 0.2935), (-0.8925, 0.883, -0.3333), (-0.8925, -1.0, -0.3333), (-0.7891, 0.883, 0.2935), (-0.7891, 0.883, -0.3333), (-0.7891, -1.0, -0.3333), (-0.7891, -0.9154, 0.2935), (0.7932, -0.9154, 0.2935), (0.7932, -0.9154, -0.3333), (-0.7891, -0.9154, -0.3333), (0.7932, -1.0, 0.2935), (-0.7891, -1.0, 0.2935), (-0.7891, -1.0, -0.3333), (0.7932, -1.0, -0.3333), (-0.7891, -0.9154, -0.3333), (-0.7891, 0.883, -0.3333), (0.7932, -0.9154, -0.3333), (-0.7891, -0.9154, -0.3333), (-0.7891, 0.883, -0.3333), (0.7932, -0.9154, -0.3333), (-0.7891, -0.9154, -0.2628), (-0.7891, 0.883, -0.2628), (0.7932, -0.9154, -0.2628), (0.7932, 0.883, -0.2628), (0.7932, 0.883, -0.3333), (0.7932, 0.883, -0.3333), (0.9639, 1.0, 0.3333), (1.0, 0.9639, 0.3333), (1.0, 0.9639, -0.3333), (0.9639, 1.0, -0.3333), (-0.9639, 1.0, -0.3333), (-1.0, 0.9639, -0.3333), (-1.0, 0.9639, 0.3333), (-0.9639, 1.0, 0.3333)], [], [(42, 43, 44, 45, 3, 1), (3, 2, 0, 1), (41, 42, 1, 0), (45, 46, 2, 3), (46, 47, 40, 41, 0, 2), (11, 4, 9, 10), (8, 7, 5, 6), (7, 8, 11, 10), (6, 5, 9, 4), (8, 6, 4, 11), (5, 7, 10, 9), (19, 12, 17, 18), (16, 15, 13, 14), (15, 16, 19, 18), (14, 13, 17, 12), (16, 14, 12, 19), (13, 15, 18, 17), (22, 23, 20, 21), (27, 24, 25, 26), (22, 21, 24, 27), (23, 22, 27, 26), (20, 23, 26, 25), (21, 20, 25, 24), (28, 29, 32, 31), (29, 28, 30, 39), (30, 28, 31, 33), (31, 32, 35, 34), (33, 31, 34, 36), (35, 37, 36, 34), (38, 33, 36, 37), (32, 38, 37, 35), (39, 30, 33, 38), (29, 39, 38, 32), (40, 43, 42, 41), (46, 45, 44, 47), (40, 47, 44, 43)])
me_cube_012.polygons.foreach_set('use_smooth', [0, 1, 1, 1, 0, 0, 1, 0, 0, 0, 0, 1, 0, 0, 0, 0, 0, 1, 0, 0, 0, 0, 0, 0, 0, 0, 0, 0, 1, 0, 0, 0, 0, 1, 1, 1])
me_cube_012.polygons.foreach_set('material_index', [0, 0, 0, 0, 0, 1, 1, 1, 1, 1, 1, 0, 0, 0, 0, 0, 0, 0, 0, 0, 0, 0, 0, 0, 0, 0, 0, 0, 0, 0, 0, 0, 0, 0, 0, 0])
_uv = me_cube_012.uv_layers.new(name='UVMap')
_uv.uv.foreach_set('vector', [0.5, 0.5417, 0.4955, 0.5417, 0.2545, 0.5417, 0.25, 0.5417, 0.25, 0.5417, 0.5, 0.5417, 0.25, 0.5417, 0.25, 0.4583, 0.5, 0.4583, 0.5, 0.5417, 0.5, 0.4583, 0.5, 0.5417, 0.5, 0.5417, 0.5, 0.4583, 0.25, 0.5417, 0.25, 0.4583, 0.25, 0.4583, 0.25, 0.5417, 0.03374, 0.3003, 0.04096, 0.3075, 0.04096, 0.6925, 0.03374, 0.6997, 0.01759, 0.6997, 0.01759, 0.3003, -2.98e-08, 0.5417, 0.0, 0.4583, 0.25, 0.4583, 0.25, 0.5417, -2.98e-08, 0.5417, 0.25, 0.5417, 0.25, 0.4583, 0.0, 0.4583, 0.25, 0.5417, -2.98e-08, 0.5417, -2.98e-08, 0.5417, 0.25, 0.5417, 0.0, 0.4583, 0.25, 0.4583, 0.25, 0.5208, 0.0, 0.5208, -2.98e-08, 0.5417, 0.0, 0.4583, 0.0, 0.4583, -2.98e-08, 0.5417, 0.25, 0.4583, 0.25, 0.5417, 0.25, 0.5417, 0.25, 0.4583, -2.98e-08, 0.5417, 0.0, 0.4583, 0.25, 0.4583, 0.25, 0.5417, -2.98e-08, 0.5417, 0.25, 0.5417, 0.25, 0.4583, 0.0, 0.4583, 0.25, 0.5417, -2.98e-08, 0.5417, -2.98e-08, 0.5417, 0.25, 0.5417, 0.0, 0.5208, 0.25, 0.5208, 0.25, 0.4583, 0.0, 0.4583, -2.98e-08, 0.5417, 0.0, 0.4583, 0.0, 0.4583, -2.98e-08, 0.5417, 0.25, 0.4583, 0.25, 0.5417, 0.25, 0.5417, 0.25, 0.4583, 0.75, 0.5417, 1.0, 0.5417, 1.0, 0.4583, 0.75, 0.4583, 0.75, 0.5417, 0.75, 0.4583, 1.0, 0.4583, 1.0, 0.5417, 0.75, 0.5417, 0.75, 0.4583, 0.75, 0.4583, 0.75, 0.5417, 1.0, 0.5417, 0.75, 0.5417, 0.75, 0.5417, 1.0, 0.5417, 1.0, 0.4583, 1.0, 0.5417, 1.0, 0.5417, 1.0, 0.4583, 0.75, 0.5208, 1.0, 0.5208, 1.0, 0.4583, 0.75, 0.4583, -2.98e-08, 0.5417, 0.25, 0.5417, 0.25, 0.5417, -2.98e-08, 0.5417, 0.375, 0.8542, 0.375, 0.5417, 0.75, 0.5417, 0.75, 0.8542, 0.75, 0.5417, -2.98e-08, 0.5417, -2.98e-08, 0.5417, 0.75, 0.5417, -2.98e-08, 0.5417, 0.25, 0.5417, 0.25, 0.5417, -2.98e-08, 0.5417, 0.75, 0.5417, -2.98e-08, 0.5417, -2.98e-08, 0.5417, 0.75, 0.5417, 0.2605, 0.6744, 0.6145, 0.6744, 0.6145, 0.409, 0.2605, 0.409, 0.5, 0.5417, 0.75, 0.5417, 0.75, 0.5417, 0.5, 0.5417, 0.25, 0.5417, 0.5, 0.5417, 0.5, 0.5417, 0.25, 0.5417, 0.5, 0.5417, 0.75, 0.5417, 0.75, 0.5417, 0.5, 0.5417, 0.25, 0.5417, 0.5, 0.5417, 0.5, 0.5417, 0.25, 0.5417, 0.4955, 0.4583, 0.4955, 0.5417, 0.5, 0.5417, 0.5, 0.4583, 0.25, 0.4583, 0.25, 0.5417, 0.2545, 0.5417, 0.2545, 0.4583, 0.4955, 0.4583, 0.2545, 0.4583, 0.2545, 0.5417, 0.4955, 0.5417])
me_cube_012.materials.append(mat_woodendesk_001)
me_cube_012.materials.append(mat_woodendesk_001)
me_cube_012.use_remesh_preserve_volume = False
me_cube_012.use_remesh_preserve_attributes = False
me_cube_012.use_mirror_vertex_groups = False
me_cube_012.update()
me_cube_015 = bpy.data.meshes.new('Cube.015')
me_cube_015.from_pydata([(-1.0, -0.7389, -0.4871), (-1.0, -0.7389, 0.4871), (-1.0, 0.7389, -1.0), (-1.0, 0.7389, 1.0), (1.0, -0.7389, -0.4871), (1.0, -0.7389, 0.4871), (1.0, 0.7389, -1.0), (1.0, 0.7389, 1.0)], [], [(0, 1, 3, 2), (2, 3, 7, 6), (6, 7, 5, 4), (4, 5, 1, 0), (2, 6, 4, 0), (7, 3, 1, 5)])
me_cube_015.polygons.foreach_set('use_smooth', [True] * 6)
_uv = me_cube_015.uv_layers.new(name='UVMap')
_uv.uv.foreach_set('vector', [0.375, 0.0, 0.625, 0.0, 0.625, 0.25, 0.375, 0.25, 0.375, 0.25, 0.625, 0.25, 0.625, 0.5, 0.375, 0.5, 0.375, 0.5, 0.625, 0.5, 0.625, 0.75, 0.375, 0.75, 0.375, 0.75, 0.625, 0.75, 0.625, 1.0, 0.375, 1.0, 0.125, 0.5, 0.375, 0.5, 0.375, 0.75, 0.125, 0.75, 0.625, 0.5, 0.875, 0.5, 0.875, 0.75, 0.625, 0.75])
me_cube_015.materials.append(mat_handle)
me_cube_015.use_remesh_fix_poles = True
me_cube_015.use_remesh_preserve_attributes = False
me_cube_015.update()
me_cube_014 = bpy.data.meshes.new('Cube.014')
me_cube_014.from_pydata([(1.0, 0.883, 0.3333), (1.0, 0.883, -0.3333), (-1.0, 0.883, 0.3333), (-1.0, 0.883, -0.3333), (0.8966, -1.0, 0.2935), (0.7932, 0.883, 0.2935), (0.7932, -1.0, 0.2935), (0.7932, 0.883, -0.3333), (0.7932, -1.0, -0.3333), (0.8966, 0.883, 0.2935), (0.8966, 0.883, -0.3333), (0.8966, -1.0, -0.3333), (-0.7891, -1.0, 0.2935), (-0.8925, 0.883, 0.2935), (-0.8925, -1.0, 0.2935), (-0.8925, 0.883, -0.3333), (-0.8925, -1.0, -0.3333), (-0.7891, 0.883, 0.2935), (-0.7891, 0.883, -0.3333), (-0.7891, -1.0, -0.3333), (-0.7891, -0.9154, 0.2935), (0.7932, -0.9154, 0.2935), (0.7932, -0.9154, -0.3333), (-0.7891, -0.9154, -0.3333), (0.7932, -1.0, 0.2935), (-0.7891, -1.0, 0.2935), (-0.7891, -1.0, -0.3333), (0.7932, -1.0, -0.3333), (-0.7891, -0.9154, -0.3333), (-0.7891, 0.883, -0.3333), (0.7932, -0.9154, -0.3333), (-0.7891, -0.9154, -0.3333), (-0.7891, 0.883, -0.3333), (0.7932, -0.9154, -0.3333), (-0.7891, -0.9154, -0.2628), (-0.7891, 0.883, -0.2628), (0.7932, -0.9154, -0.2628), (0.7932, 0.883, -0.2628), (0.7932, 0.883, -0.3333), (0.7932, 0.883, -0.3333), (0.9639, 1.0, 0.3333), (1.0, 0.9639, 0.3333), (1.0, 0.9639, -0.3333), (0.9639, 1.0, -0.3333), (-0.9639, 1.0, -0.3333), (-1.0, 0.9639, -0.3333), (-1.0, 0.9639, 0.3333), (-0.9639, 1.0, 0.3333)], [], [(42, 43, 44, 45, 3, 1), (3, 2, 0, 1), (41, 42, 1, 0), (45, 46, 2, 3), (46, 47, 40, 41, 0, 2), (11, 4, 9, 10), (8, 7, 5, 6), (7, 8, 11, 10), (6, 5, 9, 4), (8, 6, 4, 11), (5, 7, 10, 9), (19, 12, 17, 18), (16, 15, 13, 14), (15, 16, 19, 18), (14, 13, 17, 12), (16, 14, 12, 19), (13, 15, 18, 17), (22, 23, 20, 21), (27, 24, 25, 26), (22, 21, 24, 27), (23, 22, 27, 26), (20, 23, 26, 25), (21, 20, 25, 24), (28, 29, 32, 31), (29, 28, 30, 39), (30, 28, 31, 33), (31, 32, 35, 34), (33, 31, 34, 36), (35, 37, 36, 34), (38, 33, 36, 37), (32, 38, 37, 35), (39, 30, 33, 38), (29, 39, 38, 32), (40, 43, 42, 41), (46, 45, 44, 47), (40, 47, 44, 43)])
me_cube_014.polygons.foreach_set('use_smooth', [0, 1, 1, 1, 0, 0, 1, 0, 0, 0, 0, 1, 0, 0, 0, 0, 0, 1, 0, 0, 0, 0, 0, 0, 0, 0, 0, 0, 1, 0, 0, 0, 0, 1, 1, 1])
me_cube_014.polygons.foreach_set('material_index', [0, 0, 0, 0, 0, 1, 1, 1, 1, 1, 1, 0, 0, 0, 0, 0, 0, 0, 0, 0, 0, 0, 0, 0, 0, 0, 0, 0, 0, 0, 0, 0, 0, 0, 0, 0])
_uv = me_cube_014.uv_layers.new(name='UVMap')
_uv.uv.foreach_set('vector', [0.5, 0.5417, 0.4955, 0.5417, 0.2545, 0.5417, 0.25, 0.5417, 0.25, 0.5417, 0.5, 0.5417, 0.25, 0.5417, 0.25, 0.4583, 0.5, 0.4583, 0.5, 0.5417, 0.5, 0.4583, 0.5, 0.5417, 0.5, 0.5417, 0.5, 0.4583, 0.25, 0.5417, 0.25, 0.4583, 0.25, 0.4583, 0.25, 0.5417, 0.03374, 0.3003, 0.04096, 0.3075, 0.04096, 0.6925, 0.03374, 0.6997, 0.01759, 0.6997, 0.01759, 0.3003, -2.98e-08, 0.5417, 0.0, 0.4583, 0.25, 0.4583, 0.25, 0.5417, -2.98e-08, 0.5417, 0.25, 0.5417, 0.25, 0.4583, 0.0, 0.4583, 0.25, 0.5417, -2.98e-08, 0.5417, -2.98e-08, 0.5417, 0.25, 0.5417, 0.0, 0.4583, 0.25, 0.4583, 0.25, 0.5208, 0.0, 0.5208, -2.98e-08, 0.5417, 0.0, 0.4583, 0.0, 0.4583, -2.98e-08, 0.5417, 0.25, 0.4583, 0.25, 0.5417, 0.25, 0.5417, 0.25, 0.4583, -2.98e-08, 0.5417, 0.0, 0.4583, 0.25, 0.4583, 0.25, 0.5417, -2.98e-08, 0.5417, 0.25, 0.5417, 0.25, 0.4583, 0.0, 0.4583, 0.25, 0.5417, -2.98e-08, 0.5417, -2.98e-08, 0.5417, 0.25, 0.5417, 0.0, 0.5208, 0.25, 0.5208, 0.25, 0.4583, 0.0, 0.4583, -2.98e-08, 0.5417, 0.0, 0.4583, 0.0, 0.4583, -2.98e-08, 0.5417, 0.25, 0.4583, 0.25, 0.5417, 0.25, 0.5417, 0.25, 0.4583, 0.75, 0.5417, 1.0, 0.5417, 1.0, 0.4583, 0.75, 0.4583, 0.75, 0.5417, 0.75, 0.4583, 1.0, 0.4583, 1.0, 0.5417, 0.75, 0.5417, 0.75, 0.4583, 0.75, 0.4583, 0.75, 0.5417, 1.0, 0.5417, 0.75, 0.5417, 0.75, 0.5417, 1.0, 0.5417, 1.0, 0.4583, 1.0, 0.5417, 1.0, 0.5417, 1.0, 0.4583, 0.75, 0.5208, 1.0, 0.5208, 1.0, 0.4583, 0.75, 0.4583, -2.98e-08, 0.5417, 0.25, 0.5417, 0.25, 0.5417, -2.98e-08, 0.5417, 0.375, 0.8542, 0.375, 0.5417, 0.75, 0.5417, 0.75, 0.8542, 0.75, 0.5417, -2.98e-08, 0.5417, -2.98e-08, 0.5417, 0.75, 0.5417, -2.98e-08, 0.5417, 0.25, 0.5417, 0.25, 0.5417, -2.98e-08, 0.5417, 0.75, 0.5417, -2.98e-08, 0.5417, -2.98e-08, 0.5417, 0.75, 0.5417, 0.2605, 0.6744, 0.6145, 0.6744, 0.6145, 0.409, 0.2605, 0.409, 0.5, 0.5417, 0.75, 0.5417, 0.75, 0.5417, 0.5, 0.5417, 0.25, 0.5417, 0.5, 0.5417, 0.5, 0.5417, 0.25, 0.5417, 0.5, 0.5417, 0.75, 0.5417, 0.75, 0.5417, 0.5, 0.5417, 0.25, 0.5417, 0.5, 0.5417, 0.5, 0.5417, 0.25, 0.5417, 0.4955, 0.4583, 0.4955, 0.5417, 0.5, 0.5417, 0.5, 0.4583, 0.25, 0.4583, 0.25, 0.5417, 0.2545, 0.5417, 0.2545, 0.4583, 0.4955, 0.4583, 0.2545, 0.4583, 0.2545, 0.5417, 0.4955, 0.5417])
me_cube_014.materials.append(mat_woodendesk_001)
me_cube_014.materials.append(mat_woodendesk_001)
me_cube_014.use_remesh_preserve_volume = False
me_cube_014.use_remesh_preserve_attributes = False
me_cube_014.use_mirror_vertex_groups = False
me_cube_014.update()

# ---- objects
ob_top = bpy.data.objects.new('Top', me_cube)
ob_light = bpy.data.objects.new('Light', light_light)
ob_cube_001 = bpy.data.objects.new('Cube.001', me_cube_004)
ob_leg1 = bpy.data.objects.new('Leg1', me_cube_006)
ob_leg2 = bpy.data.objects.new('Leg2', me_cube_007)
ob_cylinder = bpy.data.objects.new('Cylinder', me_cylinder)
ob_cylinder_001 = bpy.data.objects.new('Cylinder.001', me_cylinder_001)
ob_cylinder_003 = bpy.data.objects.new('Cylinder.003', me_cylinder_003)
ob_cylinder_002 = bpy.data.objects.new('Cylinder.002', me_cylinder_002)
ob_cylinder_005 = bpy.data.objects.new('Cylinder.005', me_cylinder_005)
ob_cylinder_004 = bpy.data.objects.new('Cylinder.004', me_cylinder_004)
ob_drawer1 = bpy.data.objects.new('Drawer1', me_cube_026)
ob_cube_008 = bpy.data.objects.new('Cube.008', me_cube_025)
ob_cube_006 = bpy.data.objects.new('Cube.006', me_cube_032)
ob_light_001 = bpy.data.objects.new('Light.001', light_light_002)
ob_cube_003 = bpy.data.objects.new('Cube.003', me_cube_013)
ob_drawer3 = bpy.data.objects.new('Drawer3', me_cube_012)
ob_cube_004 = bpy.data.objects.new('Cube.004', me_cube_015)
ob_drawer2 = bpy.data.objects.new('Drawer2', me_cube_014)

# ---- transforms, parenting, visibility, modifiers, constraints
ob_top.location = (2.528, 0.0, 2.084)
ob_top.lock_rotations_4d = False
ob_top.empty_display_type = 'ARROWS'
ob_top.lineart.crease_threshold = 0.0
ob_light.location = (2.938, -0.1449, 5.552)
ob_light.rotation_euler = (0.6503, 0.05522, 1.866)
ob_light.lock_rotations_4d = False
ob_light.empty_display_type = 'ARROWS'
ob_light.color = (0.0, 0.0, 0.0, 0.0)
ob_light.lineart.crease_threshold = 0.0
ob_cube_001.location = (0.9505, 5.96e-08, 1.679)
ob_cube_001.scale = (0.9505, 1.0, 1.007)
ob_cube_001.lock_rotations_4d = False
ob_cube_001.empty_display_type = 'ARROWS'
ob_cube_001.lineart.crease_threshold = 0.0
ob_leg1.location = (4.987, 0.93, 1.007)
ob_leg1.scale = (0.07, 0.07, 1.007)
ob_leg1.lock_rotations_4d = False
ob_leg1.empty_display_type = 'ARROWS'
ob_leg1.lineart.crease_threshold = 0.0
ob_leg2.location = (4.987, -0.93, 1.007)
ob_leg2.scale = (0.07, 0.07, 1.007)
ob_leg2.lock_rotations_4d = False
ob_leg2.empty_display_type = 'ARROWS'
ob_leg2.lineart.crease_threshold = 0.0
ob_cylinder.location = (4.987, 0.93, -0.01111)
ob_cylinder.scale = (0.05545, 0.05545, 0.01333)
ob_cylinder_001.location = (4.987, -0.93, -0.01334)
ob_cylinder_001.scale = (0.05545, 0.05545, 0.01333)
ob_cylinder_003.location = (0.07, 0.93, -0.01333)
ob_cylinder_003.scale = (0.05545, 0.05545, 0.01333)
ob_cylinder_002.location = (0.07, -0.93, -0.01556)
ob_cylinder_002.scale = (0.05545, 0.05545, 0.01333)
ob_cylinder_005.location = (1.831, 0.93, -0.01333)
ob_cylinder_005.scale = (0.05545, 0.05545, 0.01333)
ob_cylinder_004.location = (1.831, -0.93, -0.01556)
ob_cylinder_004.scale = (0.05545, 0.05545, 0.01333)
ob_drawer1.location = (0.9505, 5.96e-08, 1.679)
ob_drawer1.scale = (0.9505, 1.0, 1.007)
ob_drawer1.lock_rotations_4d = False
ob_drawer1.empty_display_type = 'ARROWS'
ob_drawer1.lineart.crease_threshold = 0.0
ob_cube_008.parent = ob_drawer1
ob_cube_008.matrix_parent_inverse = Matrix(((1.052, -0.0, 0.0, -1.0), (-0.0, 1.0, -0.0, -5.96e-08), (0.0, -0.0, 0.9928, -3.425), (-0.0, 0.0, -0.0, 1.0)))
ob_cube_008.location = (0.9505, 1.034, 3.63)
ob_cube_008.scale = (0.2162, 0.03372, 0.04035)
ob_cube_006.location = (-0.8522, 0.0, 1.679)
ob_cube_006.scale = (0.9505, 1.0, 1.007)
ob_cube_006.lock_rotations_4d = False
ob_cube_006.empty_display_type = 'ARROWS'
ob_cube_006.lineart.crease_threshold = 0.0
ob_light_001.location = (2.832, 3.555, 0.5987)
ob_light_001.rotation_euler = (0.6503, 0.05522, 1.866)
ob_light_001.lock_rotations_4d = False
ob_light_001.empty_display_type = 'ARROWS'
ob_light_001.color = (0.0, 0.0, 0.0, 0.0)
ob_light_001.lineart.crease_threshold = 0.0
ob_cube_003.parent = ob_drawer3
ob_cube_003.matrix_parent_inverse = Matrix(((1.052, -0.0, 0.0, -1.0), (-0.0, 1.0, -0.0, -5.96e-08), (0.0, -0.0, 0.9928, -3.425), (-0.0, 0.0, -0.0, 1.0)))
ob_cube_003.location = (0.9505, 1.034, 3.63)
ob_cube_003.scale = (0.2162, 0.03372, 0.04035)
ob_drawer3.location = (0.9505, 5.96e-08, 0.3357)
ob_drawer3.scale = (0.9505, 1.0, 1.007)
ob_drawer3.lock_rotations_4d = False
ob_drawer3.empty_display_type = 'ARROWS'
ob_drawer3.lineart.crease_threshold = 0.0
ob_cube_004.parent = ob_drawer2
ob_cube_004.matrix_parent_inverse = Matrix(((1.052, -0.0, 0.0, -1.0), (-0.0, 1.0, -0.0, -5.96e-08), (0.0, -0.0, 0.9928, -3.425), (-0.0, 0.0, -0.0, 1.0)))
ob_cube_004.location = (0.9505, 1.034, 3.63)
ob_cube_004.scale = (0.2162, 0.03372, 0.04035)
ob_drawer2.location = (0.9505, 5.96e-08, 1.007)
ob_drawer2.scale = (0.9505, 1.0, 1.007)
ob_drawer2.lock_rotations_4d = False
ob_drawer2.empty_display_type = 'ARROWS'
ob_drawer2.lineart.crease_threshold = 0.0

# ---- collection membership
col_collection.objects.link(ob_top)
col_collection.objects.link(ob_light)
col_collection.objects.link(ob_cube_001)
col_collection.objects.link(ob_leg1)
col_collection.objects.link(ob_leg2)
col_collection.objects.link(ob_cylinder)
col_collection.objects.link(ob_cylinder_001)
col_collection.objects.link(ob_cylinder_003)
col_collection.objects.link(ob_cylinder_002)
col_collection.objects.link(ob_cylinder_005)
col_collection.objects.link(ob_cylinder_004)
col_collection.objects.link(ob_drawer1)
col_collection.objects.link(ob_cube_008)
col_collection.objects.link(ob_cube_006)
col_collection.objects.link(ob_light_001)
col_collection.objects.link(ob_cube_003)
col_collection.objects.link(ob_drawer3)
col_collection.objects.link(ob_cube_004)
col_collection.objects.link(ob_drawer2)

# ---- scene / render settings (as saved in the file)
scene.frame_start = 1; scene.frame_end = 250; scene.frame_set(1)
scene.render.engine = 'BLENDER_EEVEE_NEXT'
scene.cycles.use_denoising = False
scene.cycles.samples = 128
scene.cycles.sampling_pattern = 'TABULATED_SOBOL'
scene.cycles.use_adaptive_sampling = False
scene.cycles.use_light_tree = False
scene.view_settings.view_transform = 'Filmic'
bpy.context.view_layer.update()

# ---- added for rendering (the .blend has no active camera): camera
cam_auto = bpy.data.cameras.new('AutoCamera')
cam_auto.lens = 50.0
cam_auto.sensor_width = 36.0
cam_auto.clip_end = 1000.0
ob_auto_camera = bpy.data.objects.new('AutoCamera', cam_auto)
scene.collection.objects.link(ob_auto_camera)
ob_auto_camera.location = (7.96871, -6.49914, 5.41513)
ob_auto_camera.rotation_euler = (1.09748, -7.21219e-08, 0.694738)
scene.camera = ob_auto_camera
bpy.context.view_layer.update()
